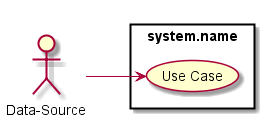

The diagram above was rendered by PlantUML. Its source (embedded in the PNG):
@startuml

left to right direction

:Data-Source: as Actor

rectangle "system.name" {
    (Use Case) as U1
}

Actor --> U1

@enduml